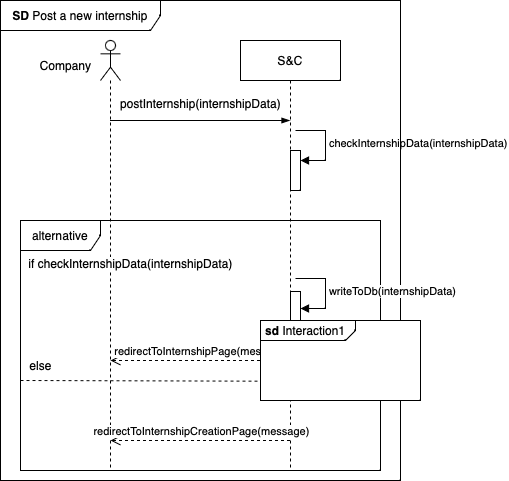

The diagram above was exported from draw.io. Its source (the exported page's mxGraphModel, read from the mxfile embedded in the PNG):
<mxGraphModel dx="1026" dy="692" grid="1" gridSize="10" guides="1" tooltips="1" connect="1" arrows="1" fold="1" page="1" pageScale="1" pageWidth="850" pageHeight="1100" math="0" shadow="0">
  <root>
    <mxCell id="0" />
    <mxCell id="1" parent="0" />
    <mxCell id="CObYJEAy56xA2G8EUnc1-1" value="S&amp;amp;C" style="shape=umlLifeline;perimeter=lifelinePerimeter;whiteSpace=wrap;html=1;container=1;dropTarget=0;collapsible=0;recursiveResize=0;outlineConnect=0;portConstraint=eastwest;newEdgeStyle={&quot;edgeStyle&quot;:&quot;elbowEdgeStyle&quot;,&quot;elbow&quot;:&quot;vertical&quot;,&quot;curved&quot;:0,&quot;rounded&quot;:0};" parent="1" vertex="1">
      <mxGeometry x="320" y="40" width="100" height="430" as="geometry" />
    </mxCell>
    <mxCell id="CObYJEAy56xA2G8EUnc1-10" value="" style="html=1;points=[[0,0,0,0,5],[0,1,0,0,-5],[1,0,0,0,5],[1,1,0,0,-5]];perimeter=orthogonalPerimeter;outlineConnect=0;targetShapes=umlLifeline;portConstraint=eastwest;newEdgeStyle={&quot;curved&quot;:0,&quot;rounded&quot;:0};" parent="CObYJEAy56xA2G8EUnc1-1" vertex="1">
      <mxGeometry x="50" y="110" width="10" height="40" as="geometry" />
    </mxCell>
    <mxCell id="CObYJEAy56xA2G8EUnc1-11" value="checkInternshipData(internshipData)" style="html=1;align=left;spacingLeft=2;endArrow=block;rounded=0;edgeStyle=orthogonalEdgeStyle;curved=0;rounded=0;" parent="CObYJEAy56xA2G8EUnc1-1" target="CObYJEAy56xA2G8EUnc1-10" edge="1">
      <mxGeometry relative="1" as="geometry">
        <mxPoint x="55" y="90" as="sourcePoint" />
        <Array as="points">
          <mxPoint x="85" y="120" />
        </Array>
      </mxGeometry>
    </mxCell>
    <mxCell id="CObYJEAy56xA2G8EUnc1-6" value="" style="shape=umlLifeline;perimeter=lifelinePerimeter;whiteSpace=wrap;html=1;container=1;dropTarget=0;collapsible=0;recursiveResize=0;outlineConnect=0;portConstraint=eastwest;newEdgeStyle={&quot;curved&quot;:0,&quot;rounded&quot;:0};participant=umlActor;" parent="1" vertex="1">
      <mxGeometry x="180" y="40" width="20" height="430" as="geometry" />
    </mxCell>
    <mxCell id="CObYJEAy56xA2G8EUnc1-7" value="Company" style="text;html=1;align=center;verticalAlign=middle;resizable=0;points=[];autosize=1;strokeColor=none;fillColor=none;" parent="1" vertex="1">
      <mxGeometry x="110" y="50" width="70" height="30" as="geometry" />
    </mxCell>
    <mxCell id="CObYJEAy56xA2G8EUnc1-8" value="" style="edgeStyle=elbowEdgeStyle;fontSize=12;html=1;endArrow=blockThin;endFill=1;rounded=0;" parent="1" source="CObYJEAy56xA2G8EUnc1-6" target="CObYJEAy56xA2G8EUnc1-1" edge="1">
      <mxGeometry width="160" relative="1" as="geometry">
        <mxPoint x="190" y="120" as="sourcePoint" />
        <mxPoint x="369.5" y="180" as="targetPoint" />
        <Array as="points">
          <mxPoint x="270" y="120" />
        </Array>
      </mxGeometry>
    </mxCell>
    <mxCell id="CObYJEAy56xA2G8EUnc1-9" value="postInternship(internshipData)" style="text;html=1;align=center;verticalAlign=middle;resizable=0;points=[];autosize=1;strokeColor=none;fillColor=none;" parent="1" vertex="1">
      <mxGeometry x="190" y="88" width="180" height="30" as="geometry" />
    </mxCell>
    <mxCell id="CObYJEAy56xA2G8EUnc1-14" value="alternative" style="shape=umlFrame;whiteSpace=wrap;html=1;pointerEvents=0;width=80;height=30;" parent="1" vertex="1">
      <mxGeometry x="100" y="220" width="360" height="250" as="geometry" />
    </mxCell>
    <mxCell id="CObYJEAy56xA2G8EUnc1-15" value="&lt;b&gt;SD&lt;/b&gt; Post a new internship" style="shape=umlFrame;whiteSpace=wrap;html=1;pointerEvents=0;width=160;height=30;" parent="1" vertex="1">
      <mxGeometry x="80" width="400" height="480" as="geometry" />
    </mxCell>
    <mxCell id="CObYJEAy56xA2G8EUnc1-17" value="" style="endArrow=none;dashed=1;html=1;rounded=0;exitX=0.014;exitY=0.49;exitDx=0;exitDy=0;exitPerimeter=0;entryX=0.994;entryY=0.495;entryDx=0;entryDy=0;entryPerimeter=0;" parent="1" edge="1">
      <mxGeometry width="50" height="50" relative="1" as="geometry">
        <mxPoint x="99.99999999999996" y="380" as="sourcePoint" />
        <mxPoint x="452.7999999999999" y="381" as="targetPoint" />
      </mxGeometry>
    </mxCell>
    <mxCell id="CObYJEAy56xA2G8EUnc1-19" value="else" style="text;html=1;align=center;verticalAlign=middle;resizable=0;points=[];autosize=1;strokeColor=none;fillColor=none;" parent="1" vertex="1">
      <mxGeometry x="95" y="350" width="50" height="30" as="geometry" />
    </mxCell>
    <mxCell id="CObYJEAy56xA2G8EUnc1-20" value="if checkInternshipData(internshipData)" style="text;html=1;align=center;verticalAlign=middle;resizable=0;points=[];autosize=1;strokeColor=none;fillColor=none;labelBackgroundColor=default;" parent="1" vertex="1">
      <mxGeometry x="95" y="248" width="230" height="30" as="geometry" />
    </mxCell>
    <mxCell id="CObYJEAy56xA2G8EUnc1-21" value="" style="html=1;points=[[0,0,0,0,5],[0,1,0,0,-5],[1,0,0,0,5],[1,1,0,0,-5]];perimeter=orthogonalPerimeter;outlineConnect=0;targetShapes=umlLifeline;portConstraint=eastwest;newEdgeStyle={&quot;curved&quot;:0,&quot;rounded&quot;:0};" parent="1" vertex="1">
      <mxGeometry x="370" y="291" width="10" height="40" as="geometry" />
    </mxCell>
    <mxCell id="CObYJEAy56xA2G8EUnc1-22" value="writeToDb(internshipData)" style="html=1;align=left;spacingLeft=2;endArrow=block;rounded=0;edgeStyle=orthogonalEdgeStyle;curved=0;rounded=0;" parent="1" target="CObYJEAy56xA2G8EUnc1-21" edge="1">
      <mxGeometry relative="1" as="geometry">
        <mxPoint x="375" y="278" as="sourcePoint" />
        <Array as="points">
          <mxPoint x="405" y="308" />
        </Array>
      </mxGeometry>
    </mxCell>
    <mxCell id="CObYJEAy56xA2G8EUnc1-23" value="redirectToInternshipPage(message)" style="html=1;verticalAlign=bottom;endArrow=open;dashed=1;endSize=8;curved=0;rounded=0;" parent="1" edge="1">
      <mxGeometry x="-0.0028" relative="1" as="geometry">
        <mxPoint x="369.5" y="360" as="sourcePoint" />
        <mxPoint x="190" y="360" as="targetPoint" />
        <mxPoint as="offset" />
      </mxGeometry>
    </mxCell>
    <mxCell id="CObYJEAy56xA2G8EUnc1-24" value="redirectToInternshipCreationPage(message)" style="html=1;verticalAlign=bottom;endArrow=open;dashed=1;endSize=8;curved=0;rounded=0;" parent="1" edge="1">
      <mxGeometry x="-0.0028" relative="1" as="geometry">
        <mxPoint x="369.5" y="440" as="sourcePoint" />
        <mxPoint x="190" y="440" as="targetPoint" />
        <mxPoint as="offset" />
      </mxGeometry>
    </mxCell>
    <mxCell id="HJIBpvxVfIBrpGYPyr1l-2" value="&lt;p style=&quot;margin:0px;margin-top:4px;margin-left:5px;text-align:left;&quot;&gt;&lt;b&gt;sd&lt;/b&gt;  Interaction1&lt;/p&gt;" style="html=1;shape=mxgraph.sysml.package;overflow=fill;labelX=95;align=left;spacingLeft=5;verticalAlign=top;spacingTop=-3;" vertex="1" parent="1">
      <mxGeometry x="340" y="320" width="160" height="80" as="geometry" />
    </mxCell>
  </root>
</mxGraphModel>